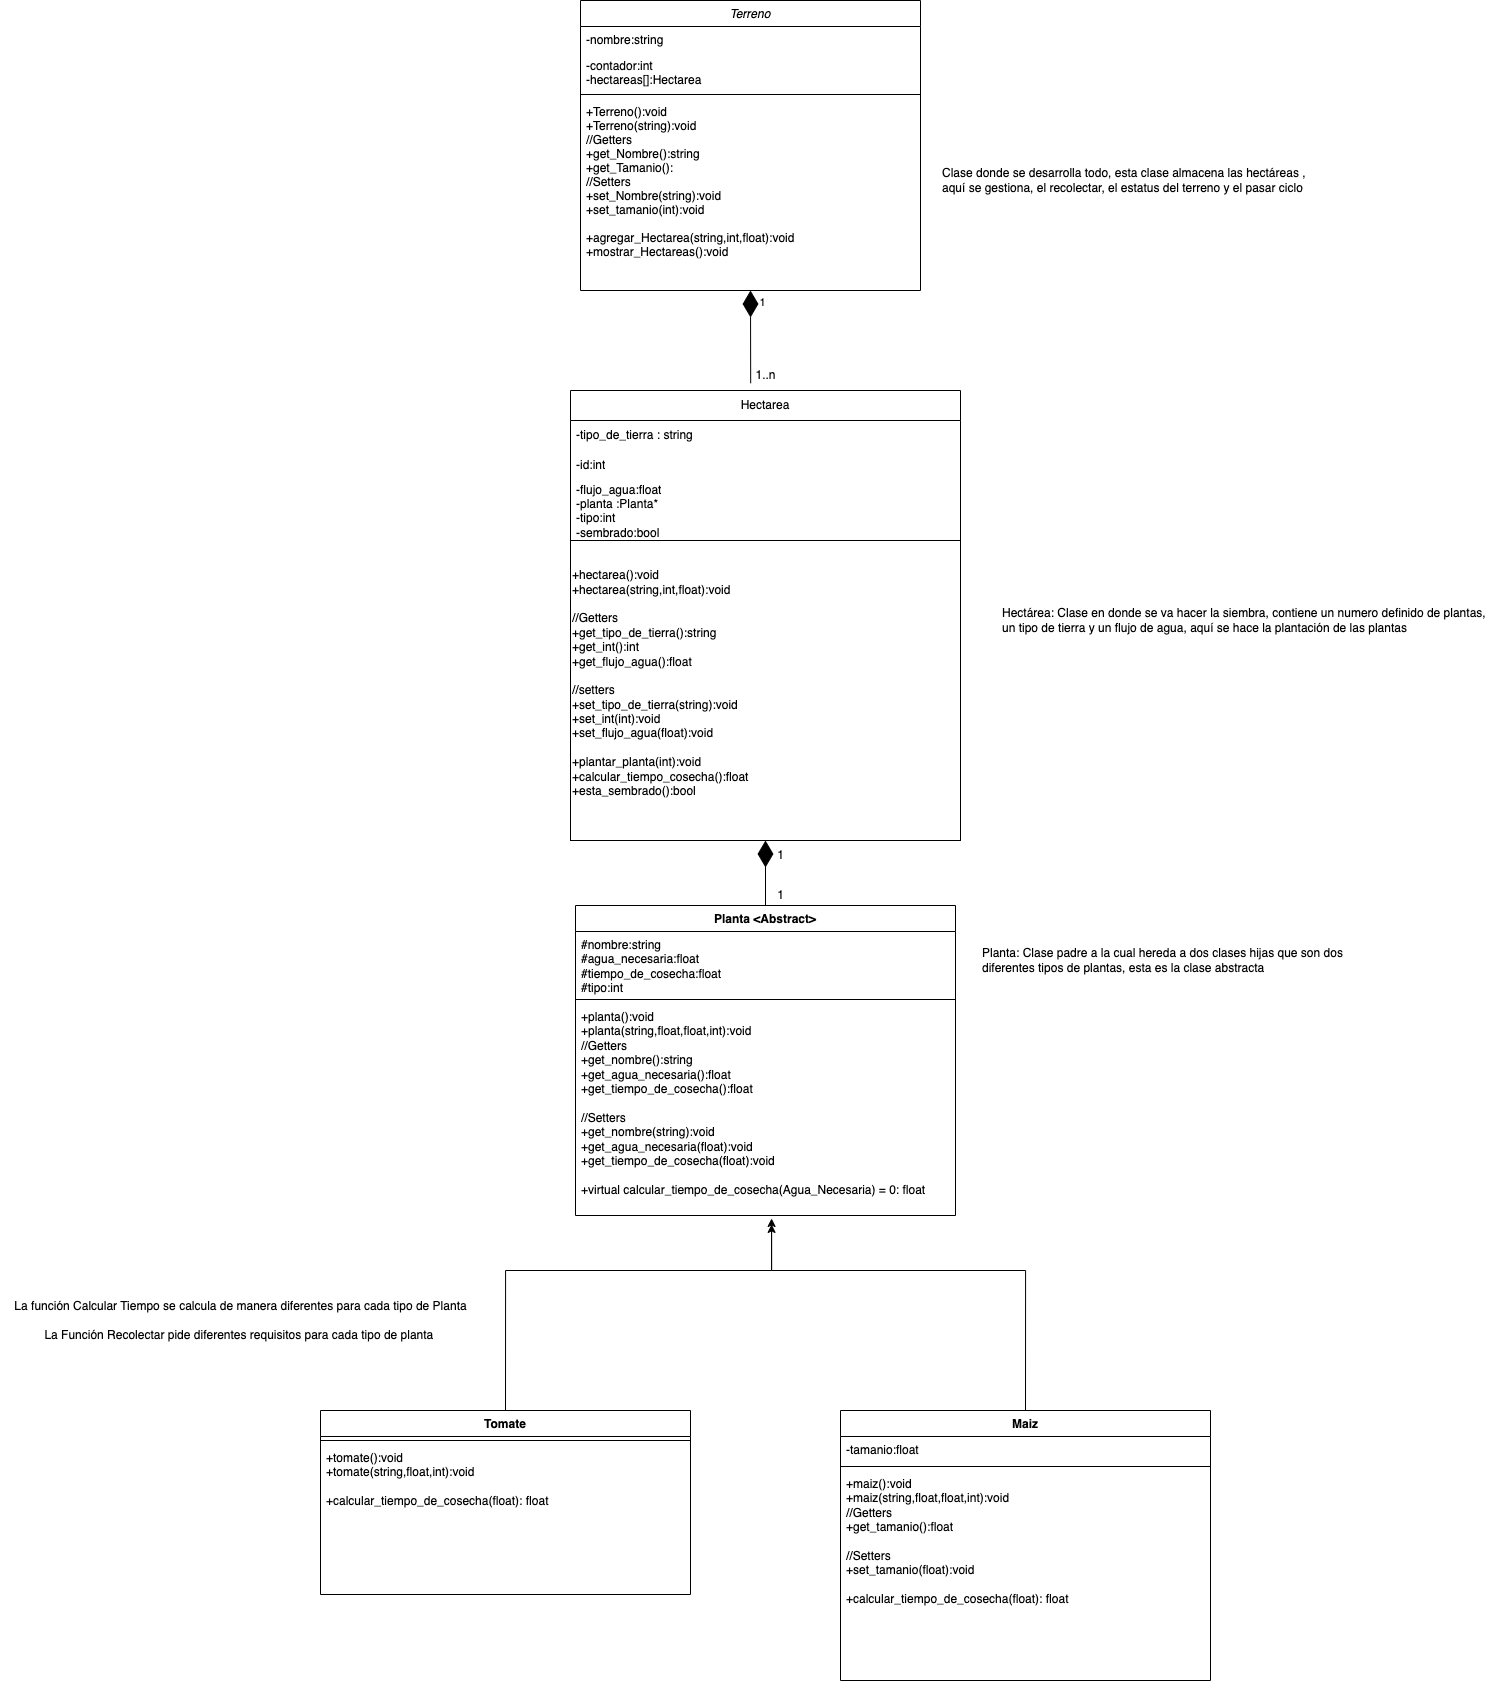

The diagram above was exported from draw.io. Its source (the exported page's mxGraphModel, read from the mxfile embedded in the PNG):
<mxGraphModel dx="2282" dy="2160" grid="1" gridSize="10" guides="1" tooltips="1" connect="1" arrows="1" fold="1" page="1" pageScale="1" pageWidth="827" pageHeight="1169" math="0" shadow="0">
  <root>
    <mxCell id="WIyWlLk6GJQsqaUBKTNV-0" />
    <mxCell id="WIyWlLk6GJQsqaUBKTNV-1" parent="WIyWlLk6GJQsqaUBKTNV-0" />
    <mxCell id="zkfFHV4jXpPFQw0GAbJ--0" value="Terreno" style="swimlane;fontStyle=2;align=center;verticalAlign=top;childLayout=stackLayout;horizontal=1;startSize=26;horizontalStack=0;resizeParent=1;resizeLast=0;collapsible=1;marginBottom=0;rounded=0;shadow=0;strokeWidth=1;" parent="WIyWlLk6GJQsqaUBKTNV-1" vertex="1">
      <mxGeometry x="160" y="-240" width="340" height="290" as="geometry">
        <mxRectangle x="230" y="140" width="160" height="26" as="alternateBounds" />
      </mxGeometry>
    </mxCell>
    <mxCell id="zkfFHV4jXpPFQw0GAbJ--1" value="-nombre:string&#10;" style="text;align=left;verticalAlign=top;spacingLeft=4;spacingRight=4;overflow=hidden;rotatable=0;points=[[0,0.5],[1,0.5]];portConstraint=eastwest;" parent="zkfFHV4jXpPFQw0GAbJ--0" vertex="1">
      <mxGeometry y="26" width="340" height="26" as="geometry" />
    </mxCell>
    <mxCell id="zkfFHV4jXpPFQw0GAbJ--2" value="-contador:int&#10;-hectareas[]:Hectarea&#10;" style="text;align=left;verticalAlign=top;spacingLeft=4;spacingRight=4;overflow=hidden;rotatable=0;points=[[0,0.5],[1,0.5]];portConstraint=eastwest;rounded=0;shadow=0;html=0;" parent="zkfFHV4jXpPFQw0GAbJ--0" vertex="1">
      <mxGeometry y="52" width="340" height="38" as="geometry" />
    </mxCell>
    <mxCell id="zkfFHV4jXpPFQw0GAbJ--4" value="" style="line;html=1;strokeWidth=1;align=left;verticalAlign=middle;spacingTop=-1;spacingLeft=3;spacingRight=3;rotatable=0;labelPosition=right;points=[];portConstraint=eastwest;" parent="zkfFHV4jXpPFQw0GAbJ--0" vertex="1">
      <mxGeometry y="90" width="340" height="8" as="geometry" />
    </mxCell>
    <mxCell id="zkfFHV4jXpPFQw0GAbJ--5" value="+Terreno():void&#10;+Terreno(string):void&#10;//Getters&#10;+get_Nombre():string&#10;+get_Tamanio():&#10;//Setters&#10;+set_Nombre(string):void&#10;+set_tamanio(int):void&#10;&#10;+agregar_Hectarea(string,int,float):void&#10;+mostrar_Hectareas():void&#10;" style="text;align=left;verticalAlign=top;spacingLeft=4;spacingRight=4;overflow=hidden;rotatable=0;points=[[0,0.5],[1,0.5]];portConstraint=eastwest;" parent="zkfFHV4jXpPFQw0GAbJ--0" vertex="1">
      <mxGeometry y="98" width="340" height="184" as="geometry" />
    </mxCell>
    <mxCell id="UEJrEsJcIpFBkn9LtR2l-0" value="Hectarea" style="swimlane;fontStyle=0;childLayout=stackLayout;horizontal=1;startSize=30;horizontalStack=0;resizeParent=1;resizeParentMax=0;resizeLast=0;collapsible=1;marginBottom=0;whiteSpace=wrap;html=1;" parent="WIyWlLk6GJQsqaUBKTNV-1" vertex="1">
      <mxGeometry x="150" y="150" width="390" height="450" as="geometry" />
    </mxCell>
    <mxCell id="UEJrEsJcIpFBkn9LtR2l-1" value="-tipo_de_tierra : string" style="text;strokeColor=none;fillColor=none;align=left;verticalAlign=middle;spacingLeft=4;spacingRight=4;overflow=hidden;points=[[0,0.5],[1,0.5]];portConstraint=eastwest;rotatable=0;whiteSpace=wrap;html=1;" parent="UEJrEsJcIpFBkn9LtR2l-0" vertex="1">
      <mxGeometry y="30" width="390" height="30" as="geometry" />
    </mxCell>
    <mxCell id="UEJrEsJcIpFBkn9LtR2l-2" value="&lt;div&gt;-id:int&lt;/div&gt;" style="text;strokeColor=none;fillColor=none;align=left;verticalAlign=middle;spacingLeft=4;spacingRight=4;overflow=hidden;points=[[0,0.5],[1,0.5]];portConstraint=eastwest;rotatable=0;whiteSpace=wrap;html=1;" parent="UEJrEsJcIpFBkn9LtR2l-0" vertex="1">
      <mxGeometry y="60" width="390" height="30" as="geometry" />
    </mxCell>
    <mxCell id="UEJrEsJcIpFBkn9LtR2l-3" value="-flujo_agua:float&lt;div&gt;-planta :Planta*&lt;/div&gt;&lt;div&gt;-tipo:int&lt;/div&gt;&lt;div&gt;-sembrado:bool&lt;/div&gt;" style="text;strokeColor=none;fillColor=none;align=left;verticalAlign=middle;spacingLeft=4;spacingRight=4;overflow=hidden;points=[[0,0.5],[1,0.5]];portConstraint=eastwest;rotatable=0;whiteSpace=wrap;html=1;" parent="UEJrEsJcIpFBkn9LtR2l-0" vertex="1">
      <mxGeometry y="90" width="390" height="60" as="geometry" />
    </mxCell>
    <mxCell id="UEJrEsJcIpFBkn9LtR2l-4" value="&lt;div&gt;+hectarea():void&lt;/div&gt;&lt;div&gt;+hectarea(string,int,float):void&lt;/div&gt;&lt;div&gt;&lt;br&gt;&lt;/div&gt;&lt;div&gt;//Getters&lt;/div&gt;&lt;div&gt;+get_tipo_de_tierra():string&lt;/div&gt;&lt;div&gt;&lt;span style=&quot;background-color: transparent; color: light-dark(rgb(0, 0, 0), rgb(255, 255, 255));&quot;&gt;+get_int():int&lt;/span&gt;&lt;/div&gt;&lt;div&gt;+get_flujo_agua():float&lt;/div&gt;&lt;div&gt;&lt;br&gt;&lt;/div&gt;&lt;div&gt;//setters&lt;/div&gt;&lt;div&gt;&lt;div&gt;+set_tipo_de_tierra(string):void&lt;/div&gt;&lt;div&gt;&lt;span style=&quot;background-color: transparent; color: light-dark(rgb(0, 0, 0), rgb(255, 255, 255));&quot;&gt;+set_int(int):void&lt;/span&gt;&lt;/div&gt;&lt;div&gt;+set_flujo_agua(float):void&lt;/div&gt;&lt;/div&gt;&lt;div&gt;&lt;br&gt;&lt;/div&gt;&lt;div&gt;&lt;span style=&quot;background-color: transparent; color: light-dark(rgb(0, 0, 0), rgb(255, 255, 255));&quot;&gt;+plantar_planta(int):void&lt;/span&gt;&lt;/div&gt;&lt;div&gt;&lt;span style=&quot;background-color: transparent; color: light-dark(rgb(0, 0, 0), rgb(255, 255, 255));&quot;&gt;+calcular_tiempo_cosecha():float&lt;/span&gt;&lt;/div&gt;&lt;div&gt;&lt;span style=&quot;background-color: transparent; color: light-dark(rgb(0, 0, 0), rgb(255, 255, 255));&quot;&gt;+esta_sembrado():bool&lt;/span&gt;&lt;/div&gt;&lt;div&gt;&lt;br&gt;&lt;/div&gt;" style="rounded=0;whiteSpace=wrap;html=1;align=left;" parent="UEJrEsJcIpFBkn9LtR2l-0" vertex="1">
      <mxGeometry y="150" width="390" height="300" as="geometry" />
    </mxCell>
    <mxCell id="UEJrEsJcIpFBkn9LtR2l-6" value="" style="endArrow=diamondThin;endFill=1;endSize=24;html=1;rounded=0;exitX=0.462;exitY=-0.016;exitDx=0;exitDy=0;exitPerimeter=0;entryX=0.5;entryY=1;entryDx=0;entryDy=0;" parent="WIyWlLk6GJQsqaUBKTNV-1" source="UEJrEsJcIpFBkn9LtR2l-0" target="zkfFHV4jXpPFQw0GAbJ--0" edge="1">
      <mxGeometry width="160" relative="1" as="geometry">
        <mxPoint x="400" y="270" as="sourcePoint" />
        <mxPoint x="320" y="230" as="targetPoint" />
      </mxGeometry>
    </mxCell>
    <mxCell id="UEJrEsJcIpFBkn9LtR2l-7" value="1" style="edgeLabel;html=1;align=center;verticalAlign=middle;resizable=0;points=[];" parent="UEJrEsJcIpFBkn9LtR2l-6" connectable="0" vertex="1">
      <mxGeometry x="0.7714" y="-5" relative="1" as="geometry">
        <mxPoint x="6" as="offset" />
      </mxGeometry>
    </mxCell>
    <mxCell id="UEJrEsJcIpFBkn9LtR2l-8" value="1..n" style="text;html=1;align=center;verticalAlign=middle;resizable=0;points=[];autosize=1;strokeColor=none;fillColor=none;" parent="WIyWlLk6GJQsqaUBKTNV-1" vertex="1">
      <mxGeometry x="325" y="120" width="40" height="30" as="geometry" />
    </mxCell>
    <mxCell id="UEJrEsJcIpFBkn9LtR2l-9" value="Planta &amp;lt;Abstract&amp;gt;" style="swimlane;fontStyle=1;align=center;verticalAlign=top;childLayout=stackLayout;horizontal=1;startSize=26;horizontalStack=0;resizeParent=1;resizeParentMax=0;resizeLast=0;collapsible=1;marginBottom=0;whiteSpace=wrap;html=1;" parent="WIyWlLk6GJQsqaUBKTNV-1" vertex="1">
      <mxGeometry x="155" y="665" width="380" height="310" as="geometry" />
    </mxCell>
    <mxCell id="UEJrEsJcIpFBkn9LtR2l-10" value="#nombre:string&lt;div&gt;#agua_necesaria:float&lt;/div&gt;&lt;div&gt;#tiempo_de_cosecha:float&lt;/div&gt;&lt;div&gt;#tipo:int&lt;/div&gt;" style="text;strokeColor=none;fillColor=none;align=left;verticalAlign=top;spacingLeft=4;spacingRight=4;overflow=hidden;rotatable=0;points=[[0,0.5],[1,0.5]];portConstraint=eastwest;whiteSpace=wrap;html=1;" parent="UEJrEsJcIpFBkn9LtR2l-9" vertex="1">
      <mxGeometry y="26" width="380" height="64" as="geometry" />
    </mxCell>
    <mxCell id="UEJrEsJcIpFBkn9LtR2l-11" value="" style="line;strokeWidth=1;fillColor=none;align=left;verticalAlign=middle;spacingTop=-1;spacingLeft=3;spacingRight=3;rotatable=0;labelPosition=right;points=[];portConstraint=eastwest;strokeColor=inherit;" parent="UEJrEsJcIpFBkn9LtR2l-9" vertex="1">
      <mxGeometry y="90" width="380" height="8" as="geometry" />
    </mxCell>
    <mxCell id="UEJrEsJcIpFBkn9LtR2l-12" value="&lt;div&gt;+planta():void&lt;/div&gt;&lt;div&gt;+planta(string,float,float,int):void&lt;/div&gt;&lt;div&gt;//Getters&lt;/div&gt;&lt;div&gt;+get_nombre():string&lt;/div&gt;&lt;div&gt;+get_agua_necesaria():float&lt;/div&gt;&lt;div&gt;+get_tiempo_de_cosecha():float&lt;/div&gt;&lt;div&gt;&lt;br&gt;&lt;/div&gt;&lt;div&gt;//Setters&lt;/div&gt;&lt;div&gt;&lt;div&gt;+get_nombre(string):void&lt;/div&gt;&lt;div&gt;+get_agua_necesaria(float):void&lt;/div&gt;&lt;div&gt;+get_tiempo_de_cosecha(float):void&lt;/div&gt;&lt;/div&gt;&lt;div&gt;&lt;br&gt;&lt;/div&gt;&lt;div&gt;+virtual calcular_tiempo_de_cosecha(Agua_Necesaria) = 0: float&amp;nbsp;&lt;/div&gt;" style="text;strokeColor=none;fillColor=none;align=left;verticalAlign=top;spacingLeft=4;spacingRight=4;overflow=hidden;rotatable=0;points=[[0,0.5],[1,0.5]];portConstraint=eastwest;whiteSpace=wrap;html=1;" parent="UEJrEsJcIpFBkn9LtR2l-9" vertex="1">
      <mxGeometry y="98" width="380" height="212" as="geometry" />
    </mxCell>
    <mxCell id="UEJrEsJcIpFBkn9LtR2l-14" value="" style="endArrow=diamondThin;endFill=1;endSize=24;html=1;rounded=0;entryX=0.5;entryY=1;entryDx=0;entryDy=0;exitX=0.5;exitY=0;exitDx=0;exitDy=0;" parent="WIyWlLk6GJQsqaUBKTNV-1" source="UEJrEsJcIpFBkn9LtR2l-9" target="UEJrEsJcIpFBkn9LtR2l-4" edge="1">
      <mxGeometry width="160" relative="1" as="geometry">
        <mxPoint x="20" y="620" as="sourcePoint" />
        <mxPoint x="180" y="620" as="targetPoint" />
      </mxGeometry>
    </mxCell>
    <mxCell id="UEJrEsJcIpFBkn9LtR2l-15" value="1" style="text;html=1;align=center;verticalAlign=middle;resizable=0;points=[];autosize=1;strokeColor=none;fillColor=none;" parent="WIyWlLk6GJQsqaUBKTNV-1" vertex="1">
      <mxGeometry x="345" y="600" width="30" height="30" as="geometry" />
    </mxCell>
    <mxCell id="UEJrEsJcIpFBkn9LtR2l-16" value="1" style="text;html=1;align=center;verticalAlign=middle;resizable=0;points=[];autosize=1;strokeColor=none;fillColor=none;" parent="WIyWlLk6GJQsqaUBKTNV-1" vertex="1">
      <mxGeometry x="345" y="640" width="30" height="30" as="geometry" />
    </mxCell>
    <mxCell id="UEJrEsJcIpFBkn9LtR2l-21" value="Tomate" style="swimlane;fontStyle=1;align=center;verticalAlign=top;childLayout=stackLayout;horizontal=1;startSize=26;horizontalStack=0;resizeParent=1;resizeParentMax=0;resizeLast=0;collapsible=1;marginBottom=0;whiteSpace=wrap;html=1;" parent="WIyWlLk6GJQsqaUBKTNV-1" vertex="1">
      <mxGeometry x="-100" y="1170" width="370" height="184" as="geometry" />
    </mxCell>
    <mxCell id="UEJrEsJcIpFBkn9LtR2l-23" value="" style="line;strokeWidth=1;fillColor=none;align=left;verticalAlign=middle;spacingTop=-1;spacingLeft=3;spacingRight=3;rotatable=0;labelPosition=right;points=[];portConstraint=eastwest;strokeColor=inherit;" parent="UEJrEsJcIpFBkn9LtR2l-21" vertex="1">
      <mxGeometry y="26" width="370" height="8" as="geometry" />
    </mxCell>
    <mxCell id="UEJrEsJcIpFBkn9LtR2l-24" value="&lt;div&gt;+tomate():void&lt;/div&gt;&lt;div&gt;+tomate(string,float,int):void&lt;/div&gt;&lt;div&gt;&lt;br&gt;&lt;/div&gt;&lt;div&gt;+calcular_tiempo_de_cosecha(float): float&amp;nbsp;&lt;/div&gt;" style="text;strokeColor=none;fillColor=none;align=left;verticalAlign=top;spacingLeft=4;spacingRight=4;overflow=hidden;rotatable=0;points=[[0,0.5],[1,0.5]];portConstraint=eastwest;whiteSpace=wrap;html=1;" parent="UEJrEsJcIpFBkn9LtR2l-21" vertex="1">
      <mxGeometry y="34" width="370" height="150" as="geometry" />
    </mxCell>
    <mxCell id="UEJrEsJcIpFBkn9LtR2l-25" style="edgeStyle=orthogonalEdgeStyle;rounded=0;orthogonalLoop=1;jettySize=auto;html=1;exitX=0.5;exitY=0;exitDx=0;exitDy=0;entryX=0.516;entryY=1.042;entryDx=0;entryDy=0;entryPerimeter=0;" parent="WIyWlLk6GJQsqaUBKTNV-1" source="UEJrEsJcIpFBkn9LtR2l-21" target="UEJrEsJcIpFBkn9LtR2l-12" edge="1">
      <mxGeometry relative="1" as="geometry">
        <Array as="points">
          <mxPoint x="85" y="1030" />
          <mxPoint x="351" y="1030" />
        </Array>
      </mxGeometry>
    </mxCell>
    <mxCell id="UEJrEsJcIpFBkn9LtR2l-26" value="Maiz" style="swimlane;fontStyle=1;align=center;verticalAlign=top;childLayout=stackLayout;horizontal=1;startSize=26;horizontalStack=0;resizeParent=1;resizeParentMax=0;resizeLast=0;collapsible=1;marginBottom=0;whiteSpace=wrap;html=1;" parent="WIyWlLk6GJQsqaUBKTNV-1" vertex="1">
      <mxGeometry x="420" y="1170" width="370" height="270" as="geometry" />
    </mxCell>
    <mxCell id="UEJrEsJcIpFBkn9LtR2l-27" value="-tamanio:float" style="text;strokeColor=none;fillColor=none;align=left;verticalAlign=top;spacingLeft=4;spacingRight=4;overflow=hidden;rotatable=0;points=[[0,0.5],[1,0.5]];portConstraint=eastwest;whiteSpace=wrap;html=1;" parent="UEJrEsJcIpFBkn9LtR2l-26" vertex="1">
      <mxGeometry y="26" width="370" height="26" as="geometry" />
    </mxCell>
    <mxCell id="UEJrEsJcIpFBkn9LtR2l-28" value="" style="line;strokeWidth=1;fillColor=none;align=left;verticalAlign=middle;spacingTop=-1;spacingLeft=3;spacingRight=3;rotatable=0;labelPosition=right;points=[];portConstraint=eastwest;strokeColor=inherit;" parent="UEJrEsJcIpFBkn9LtR2l-26" vertex="1">
      <mxGeometry y="52" width="370" height="8" as="geometry" />
    </mxCell>
    <mxCell id="UEJrEsJcIpFBkn9LtR2l-29" value="&lt;div&gt;+maiz():void&lt;/div&gt;&lt;div&gt;+maiz(string,float,float,int):void&lt;/div&gt;&lt;div&gt;//Getters&lt;/div&gt;&lt;div&gt;+get_tamanio():float&lt;/div&gt;&lt;div&gt;&lt;br&gt;&lt;/div&gt;&lt;div&gt;//Setters&lt;/div&gt;&lt;div&gt;+set_tamanio(float):void&lt;/div&gt;&lt;div&gt;&lt;br&gt;&lt;/div&gt;&lt;div&gt;+calcular_tiempo_de_cosecha(float): float&amp;nbsp;&lt;/div&gt;" style="text;strokeColor=none;fillColor=none;align=left;verticalAlign=top;spacingLeft=4;spacingRight=4;overflow=hidden;rotatable=0;points=[[0,0.5],[1,0.5]];portConstraint=eastwest;whiteSpace=wrap;html=1;" parent="UEJrEsJcIpFBkn9LtR2l-26" vertex="1">
      <mxGeometry y="60" width="370" height="210" as="geometry" />
    </mxCell>
    <mxCell id="UEJrEsJcIpFBkn9LtR2l-30" style="edgeStyle=orthogonalEdgeStyle;rounded=0;orthogonalLoop=1;jettySize=auto;html=1;exitX=0.5;exitY=0;exitDx=0;exitDy=0;entryX=0.516;entryY=1.014;entryDx=0;entryDy=0;entryPerimeter=0;" parent="WIyWlLk6GJQsqaUBKTNV-1" source="UEJrEsJcIpFBkn9LtR2l-26" target="UEJrEsJcIpFBkn9LtR2l-12" edge="1">
      <mxGeometry relative="1" as="geometry">
        <Array as="points">
          <mxPoint x="605" y="1030" />
          <mxPoint x="351" y="1030" />
        </Array>
      </mxGeometry>
    </mxCell>
    <mxCell id="UEJrEsJcIpFBkn9LtR2l-31" value="La función Calcular Tiempo se calcula de manera diferentes para cada tipo de Planta&lt;div&gt;&lt;br&gt;&lt;/div&gt;&lt;div&gt;La Función Recolectar pide diferentes requisitos para cada tipo de planta&amp;nbsp;&lt;/div&gt;" style="text;html=1;align=center;verticalAlign=middle;resizable=0;points=[];autosize=1;strokeColor=none;fillColor=none;" parent="WIyWlLk6GJQsqaUBKTNV-1" vertex="1">
      <mxGeometry x="-420" y="1050" width="480" height="60" as="geometry" />
    </mxCell>
    <mxCell id="UEJrEsJcIpFBkn9LtR2l-33" value="Planta: Clase padre a la cual hereda a dos clases hijas que son dos&amp;nbsp;&lt;div&gt;diferentes tipos de plantas, esta es la clase abstracta&lt;/div&gt;" style="text;html=1;align=left;verticalAlign=middle;resizable=0;points=[];autosize=1;strokeColor=none;fillColor=none;" parent="WIyWlLk6GJQsqaUBKTNV-1" vertex="1">
      <mxGeometry x="560" y="700" width="390" height="40" as="geometry" />
    </mxCell>
    <mxCell id="UEJrEsJcIpFBkn9LtR2l-34" value="Hectárea: Clase en donde se va hacer la siembra, contiene un numero definido de plantas,&amp;nbsp;&lt;div&gt;un tipo de tierra y un flujo de agua, aquí se hace la plantación de las plantas&lt;/div&gt;" style="text;html=1;align=left;verticalAlign=middle;resizable=0;points=[];autosize=1;strokeColor=none;fillColor=none;" parent="WIyWlLk6GJQsqaUBKTNV-1" vertex="1">
      <mxGeometry x="580" y="360" width="510" height="40" as="geometry" />
    </mxCell>
    <mxCell id="UEJrEsJcIpFBkn9LtR2l-35" value="Clase donde se desarrolla todo, esta clase almacena las hectáreas ,&lt;div&gt;aquí se gestiona, el recolectar, el estatus del terreno y el pasar ciclo&lt;/div&gt;" style="text;html=1;align=left;verticalAlign=middle;resizable=0;points=[];autosize=1;strokeColor=none;fillColor=none;" parent="WIyWlLk6GJQsqaUBKTNV-1" vertex="1">
      <mxGeometry x="520" y="-80" width="390" height="40" as="geometry" />
    </mxCell>
  </root>
</mxGraphModel>